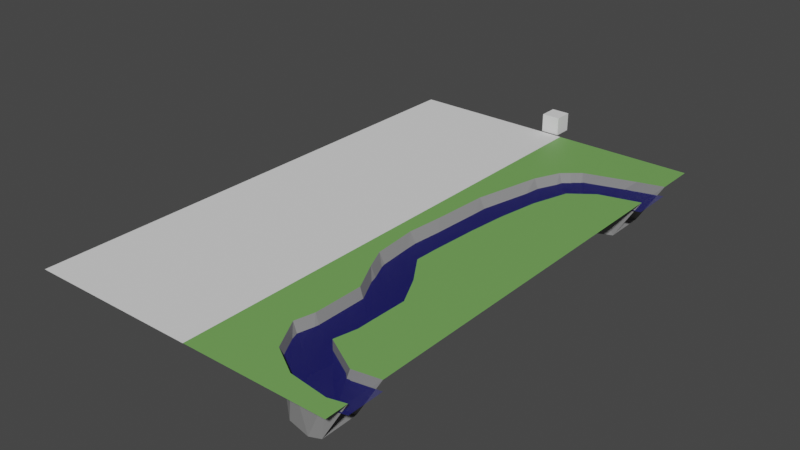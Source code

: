 # Source: Riversurround.blend  (saved by Blender 3.2.14; exported with 4.5.12 LTS)
import bpy
from mathutils import Matrix  # noqa: F401  (used for matrix-valued properties, if any)

bpy.ops.wm.read_factory_settings(use_empty=True)
scene = bpy.context.scene
scene.name = 'Scene'

# ---- collections
col_collection = bpy.data.collections.new('Collection'); scene.collection.children.link(col_collection)

# ---- materials (node trees are filled in below, after node groups)
mat_material_001 = bpy.data.materials.new('Material.001')
mat_material_001.use_transparent_shadow = False
mat_material_002 = bpy.data.materials.new('Material.002')
mat_material_002.use_transparent_shadow = False
mat_material_003 = bpy.data.materials.new('Material.003')
mat_material_003.use_transparent_shadow = False

# ---- material node trees
mat_material_001.use_nodes = True; mat_material_001.node_tree.nodes.clear()
_N = mat_material_001.node_tree.nodes; _L = mat_material_001.node_tree.links
n0 = _N.new('ShaderNodeBsdfPrincipled'); n0.name = 'Principled BSDF'; n0.location = (10, 300)
n0.distribution = 'GGX'
n0.subsurface_method = 'RANDOM_WALK_SKIN'
n0.inputs[0].default_value = (0.1793, 0.4071, 0.1039, 1.0)
n0.inputs[3].default_value = 1.45
n0.inputs[27].default_value = (0.0, 0.0, 0.0, 1.0)
n0.inputs[28].default_value = 1.0
n1 = _N.new('ShaderNodeOutputMaterial'); n1.name = 'Material Output'; n1.location = (300, 300)
_L.new(n0.outputs[0], n1.inputs[0])
n1.is_active_output = True
mat_material_002.use_nodes = True; mat_material_002.node_tree.nodes.clear()
_N = mat_material_002.node_tree.nodes; _L = mat_material_002.node_tree.links
n0 = _N.new('ShaderNodeBsdfPrincipled'); n0.name = 'Principled BSDF'; n0.location = (10, 300)
n0.distribution = 'GGX'
n0.subsurface_method = 'RANDOM_WALK_SKIN'
n0.inputs[0].default_value = (0.03597, 0.03762, 0.3185, 1.0)
n0.inputs[3].default_value = 1.45
n0.inputs[4].default_value = 0.3614
n0.inputs[13].default_value = 1.0
n0.inputs[14].default_value = (0.03597, 0.03762, 0.3185, 1.0)
n0.inputs[27].default_value = (0.0, 0.0, 0.0, 1.0)
n0.inputs[28].default_value = 1.0
n1 = _N.new('ShaderNodeOutputMaterial'); n1.name = 'Material Output'; n1.location = (300, 300)
_L.new(n0.outputs[0], n1.inputs[0])
n1.is_active_output = True
mat_material_003.use_nodes = True; mat_material_003.node_tree.nodes.clear()
_N = mat_material_003.node_tree.nodes; _L = mat_material_003.node_tree.links
n0 = _N.new('ShaderNodeBsdfPrincipled'); n0.name = 'Principled BSDF'; n0.location = (10, 300)
n0.distribution = 'GGX'
n0.subsurface_method = 'RANDOM_WALK_SKIN'
n0.inputs[0].default_value = (0.2668, 0.2668, 0.2668, 1.0)
n0.inputs[3].default_value = 1.45
n0.inputs[27].default_value = (0.0, 0.0, 0.0, 1.0)
n0.inputs[28].default_value = 1.0
n1 = _N.new('ShaderNodeOutputMaterial'); n1.name = 'Material Output'; n1.location = (300, 300)
_L.new(n0.outputs[0], n1.inputs[0])
n1.is_active_output = True

# ---- world
world_world = bpy.data.worlds.new('World'); scene.world = world_world
world_world.use_nodes = True; world_world.node_tree.nodes.clear()
_N = world_world.node_tree.nodes; _L = world_world.node_tree.links
n0 = _N.new('ShaderNodeOutputWorld'); n0.name = 'World Output'; n0.location = (300, 300)
n1 = _N.new('ShaderNodeBackground'); n1.name = 'Background'; n1.location = (10, 300)
n1.inputs[0].default_value = (0.05088, 0.05088, 0.05088, 1.0)
_L.new(n1.outputs[0], n0.inputs[0])
n0.is_active_output = True
world_world.color = (0.05088, 0.05088, 0.05088)
world_world.use_sun_shadow = False
world_world.sun_shadow_jitter_overblur = 0.0

# ---- meshes
me_plane = bpy.data.meshes.new('Plane')
me_plane.from_pydata([(1.281, -27.0, 0.0), (16.72, -27.0, 0.0), (1.281, 0.0, 0.0), (16.72, 0.0, 0.0), (1.281, 0.0, 0.0), (16.72, 0.0, 0.0), (1.281, 27.0, 0.0), (16.72, 27.0, 0.0), (1.281, -24.73, 0.0), (13.76, 0.0, 0.0), (13.76, 0.0, 0.0), (14.78, 27.0, 0.0), (13.9, -1.287, 0.0), (15.34, -6.506, 0.0), (14.64, -10.64, 0.0), (14.43, -14.12, 0.0), (12.15, -17.82, 0.0), (8.342, -22.92, 0.0), (15.42, 23.9, 0.0), (14.37, 19.52, 0.0), (15.15, 13.75, 0.0), (14.86, 8.193, 0.0), (13.65, 4.095, 0.0), (13.62, 1.179, 0.0), (1.281, -19.34, 0.0), (10.14, -2.184, 0.0), (11.38, -5.326, 0.0), (10.97, -9.771, 0.0), (10.05, -13.11, 0.0), (6.549, -16.77, 0.0), (4.483, -19.08, 0.0), (10.11, -2.225, 0.0), (9.146, -1.726, 0.0), (1.4, -26.98, 0.0), (16.6, -26.98, 0.0), (1.4, 26.98, 0.0), (16.6, 26.98, 0.0), (16.6, -24.6, 0.0), (16.6, 22.65, 0.0), (13.88, 21.91, 0.0), (8.503, 20.28, 0.0), (7.637, 19.56, 0.0), (6.711, 18.75, 0.0), (5.462, 16.0, 0.0), (3.821, 8.791, 0.0), (3.484, 2.789, 0.0), (3.136, -1.178, 0.0), (3.549, -6.031, 0.0), (4.576, -8.345, 0.0), (6.296, -11.71, 0.0), (6.271, -17.1, 0.0), (5.764, -19.2, 0.0), (7.608, -22.6, 0.0), (10.75, -24.51, 0.0), (14.88, -25.04, 0.0), (16.6, -0.9722, 0.0), (16.6, -20.78, 0.0), (16.6, 17.95, 0.0), (12.3, 16.84, 0.0), (9.839, 15.0, 0.0), (8.614, 11.14, 0.0), (7.859, 6.782, 0.0), (7.428, 2.58, 0.0), (7.088, -2.531, 0.0), (7.01, -4.91, 0.0), (9.063, -7.986, 0.0), (10.65, -11.16, 0.0), (10.57, -15.0, 0.0), (10.55, -16.72, 0.0), (10.01, -19.13, 0.0), (13.79, -21.28, 0.0), (12.2, -21.28, -4.514), (13.86, -20.78, -4.514), (9.955, -19.13, -4.514), (10.27, -16.72, -4.514), (10.28, -15.0, -4.514), (10.33, -11.16, -4.514), (9.39, -7.986, -4.514), (8.172, -4.91, -4.514), (8.219, -2.531, -4.514), (8.42, 2.58, -4.514), (8.676, 6.782, -4.514), (9.124, 11.14, -4.514), (9.851, 15.0, -4.514), (11.31, 16.84, -4.514), (13.86, 17.95, -4.514), (13.86, -24.6, -4.514), (12.84, -25.04, -4.514), (10.39, -24.51, -4.514), (8.527, -22.6, -4.514), (7.433, -19.2, -4.514), (7.734, -17.1, -4.514), (7.749, -11.71, -4.514), (6.728, -8.345, -4.514), (6.119, -6.031, -4.514), (5.874, -1.178, -4.514), (6.08, 2.789, -4.514), (6.28, 8.791, -4.514), (7.254, 16.0, -4.514), (7.995, 18.75, -4.514), (8.544, 19.56, -4.514), (9.058, 20.28, -4.514), (12.25, 21.91, -4.514), (13.86, 22.65, -4.514), (13.79, -21.28, -1.046), (16.6, -20.78, -1.046), (10.01, -19.13, -1.046), (10.55, -16.72, -1.046), (10.57, -15.0, -1.046), (10.65, -11.16, -1.046), (9.063, -7.986, -1.046), (7.01, -4.91, -1.046), (7.088, -2.531, -1.046), (7.428, 2.58, -1.046), (7.859, 6.782, -1.046), (8.614, 11.14, -1.046), (9.839, 15.0, -1.046), (12.3, 16.84, -1.046), (16.6, 17.95, -1.046), (16.6, -24.6, -1.046), (14.88, -25.04, -1.046), (10.75, -24.51, -1.046), (7.608, -22.6, -1.046), (5.764, -19.2, -1.046), (6.271, -17.1, -1.046), (6.296, -11.71, -1.046), (4.576, -8.345, -1.046), (3.549, -6.031, -1.046), (3.136, -1.178, -1.046), (3.484, 2.789, -1.046), (3.821, 8.791, -1.046), (5.462, 16.0, -1.046), (6.711, 18.75, -1.046), (7.637, 19.56, -1.046), (8.503, 20.28, -1.046), (13.88, 21.91, -1.046), (16.6, 22.65, -1.046)], [], [(49, 50, 91, 92), (57, 58, 59, 60, 61, 62, 63, 64, 65, 66, 67, 68, 69, 70, 56, 55), (33, 34, 37, 54, 53, 52, 51, 50, 49, 48, 47, 46, 45, 44, 43, 42, 41, 40, 39, 38, 36, 35), (103, 102, 101, 100, 99, 98, 97, 96, 95, 94, 93, 92, 91, 90, 89, 88, 87, 86, 72, 71, 73, 74, 75, 76, 77, 78, 79, 80, 81, 82, 83, 84, 85), (62, 61, 81, 80), (48, 49, 92, 93), (61, 60, 82, 81), (47, 48, 93, 94), (60, 59, 83, 82), (46, 47, 94, 95), (59, 58, 84, 83), (45, 46, 95, 96), (58, 57, 85, 84), (56, 70, 71, 72), (44, 45, 96, 97), (70, 69, 73, 71), (43, 44, 97, 98), (69, 68, 74, 73), (42, 43, 98, 99), (68, 67, 75, 74), (41, 42, 99, 100), (54, 37, 86, 87), (67, 66, 76, 75), (40, 41, 100, 101), (53, 54, 87, 88), (66, 65, 77, 76), (39, 40, 101, 102), (52, 53, 88, 89), (65, 64, 78, 77), (38, 39, 102, 103), (51, 52, 89, 90), (64, 63, 79, 78), (50, 51, 90, 91), (63, 62, 80, 79), (136, 135, 134, 133, 132, 131, 130, 129, 128, 127, 126, 125, 124, 123, 122, 121, 120, 119, 105, 104, 106, 107, 108, 109, 110, 111, 112, 113, 114, 115, 116, 117, 118)])
me_plane.polygons.foreach_set('material_index', [2, 0, 0, 2, 2, 2, 2, 2, 2, 2, 2, 2, 2, 2, 2, 2, 2, 2, 2, 2, 2, 2, 2, 2, 2, 2, 2, 2, 2, 2, 2, 2, 2, 2, 1])
_uv = me_plane.uv_layers.new(name='UVMap')
_uv.uv.foreach_set('vector', [0.3221, 0.2829, 0.3205, 0.1832, 0.3205, 0.1832, 0.3221, 0.2829, 1.0, 0.8327, 0.7173, 0.8122, 0.5552, 0.7779, 0.4746, 0.7064, 0.4249, 0.6257, 0.3966, 0.5478, 0.3742, 0.4531, 0.3691, 0.409, 0.5041, 0.352, 0.6087, 0.2932, 0.603, 0.2221, 0.6022, 0.1901, 0.5667, 0.1454, 0.8153, 0.1057, 1.0, 0.1149, 1.0, 0.482, 0.0, 0.0, 1.0, 0.0, 1.0, 0.04419, 0.887, 0.03591, 0.6149, 0.04572, 0.4084, 0.08118, 0.2871, 0.1441, 0.3205, 0.1832, 0.3221, 0.2829, 0.209, 0.3453, 0.1414, 0.3882, 0.1142, 0.4782, 0.1371, 0.5517, 0.1593, 0.6629, 0.2673, 0.7965, 0.3494, 0.8475, 0.4103, 0.8625, 0.4673, 0.8758, 0.8208, 0.906, 1.0, 0.9198, 1.0, 1.0, 0.0, 1.0, 1.0, 0.9198, 0.8208, 0.906, 0.4673, 0.8758, 0.4103, 0.8625, 0.3494, 0.8475, 0.2673, 0.7965, 0.1593, 0.6629, 0.1371, 0.5517, 0.1142, 0.4782, 0.1414, 0.3882, 0.209, 0.3453, 0.3221, 0.2829, 0.3205, 0.1832, 0.2871, 0.1441, 0.4084, 0.08118, 0.6149, 0.04572, 0.887, 0.03591, 1.0, 0.04419, 1.0, 0.1149, 0.8153, 0.1057, 0.5667, 0.1454, 0.6022, 0.1901, 0.603, 0.2221, 0.6087, 0.2932, 0.5041, 0.352, 0.3691, 0.409, 0.3742, 0.4531, 0.3966, 0.5478, 0.4249, 0.6257, 0.4746, 0.7064, 0.5552, 0.7779, 0.7173, 0.8122, 1.0, 0.8327, 0.3966, 0.5478, 0.4249, 0.6257, 0.4249, 0.6257, 0.3966, 0.5478, 0.209, 0.3453, 0.3221, 0.2829, 0.3221, 0.2829, 0.209, 0.3453, 0.4249, 0.6257, 0.4746, 0.7064, 0.4746, 0.7064, 0.4249, 0.6257, 0.1414, 0.3882, 0.209, 0.3453, 0.209, 0.3453, 0.1414, 0.3882, 0.4746, 0.7064, 0.5552, 0.7779, 0.5552, 0.7779, 0.4746, 0.7064, 0.1142, 0.4782, 0.1414, 0.3882, 0.1414, 0.3882, 0.1142, 0.4782, 0.5552, 0.7779, 0.7173, 0.8122, 0.7173, 0.8122, 0.5552, 0.7779, 0.1371, 0.5517, 0.1142, 0.4782, 0.1142, 0.4782, 0.1371, 0.5517, 0.7173, 0.8122, 1.0, 0.8327, 1.0, 0.8327, 0.7173, 0.8122, 1.0, 0.1149, 0.8153, 0.1057, 0.8153, 0.1057, 1.0, 0.1149, 0.1593, 0.6629, 0.1371, 0.5517, 0.1371, 0.5517, 0.1593, 0.6629, 0.8153, 0.1057, 0.5667, 0.1454, 0.5667, 0.1454, 0.8153, 0.1057, 0.2673, 0.7965, 0.1593, 0.6629, 0.1593, 0.6629, 0.2673, 0.7965, 0.5667, 0.1454, 0.6022, 0.1901, 0.6022, 0.1901, 0.5667, 0.1454, 0.3494, 0.8475, 0.2673, 0.7965, 0.2673, 0.7965, 0.3494, 0.8475, 0.6022, 0.1901, 0.603, 0.2221, 0.603, 0.2221, 0.6022, 0.1901, 0.4103, 0.8625, 0.3494, 0.8475, 0.3494, 0.8475, 0.4103, 0.8625, 0.887, 0.03591, 1.0, 0.04419, 1.0, 0.04419, 0.887, 0.03591, 0.603, 0.2221, 0.6087, 0.2932, 0.6087, 0.2932, 0.603, 0.2221, 0.4673, 0.8758, 0.4103, 0.8625, 0.4103, 0.8625, 0.4673, 0.8758, 0.6149, 0.04572, 0.887, 0.03591, 0.887, 0.03591, 0.6149, 0.04572, 0.6087, 0.2932, 0.5041, 0.352, 0.5041, 0.352, 0.6087, 0.2932, 0.8208, 0.906, 0.4673, 0.8758, 0.4673, 0.8758, 0.8208, 0.906, 0.4084, 0.08118, 0.6149, 0.04572, 0.6149, 0.04572, 0.4084, 0.08118, 0.5041, 0.352, 0.3691, 0.409, 0.3691, 0.409, 0.5041, 0.352, 1.0, 0.9198, 0.8208, 0.906, 0.8208, 0.906, 1.0, 0.9198, 0.2871, 0.1441, 0.4084, 0.08118, 0.4084, 0.08118, 0.2871, 0.1441, 0.3691, 0.409, 0.3742, 0.4531, 0.3742, 0.4531, 0.3691, 0.409, 0.3205, 0.1832, 0.2871, 0.1441, 0.2871, 0.1441, 0.3205, 0.1832, 0.3742, 0.4531, 0.3966, 0.5478, 0.3966, 0.5478, 0.3742, 0.4531, 1.0, 0.9198, 0.8208, 0.906, 0.4673, 0.8758, 0.4103, 0.8625, 0.3494, 0.8475, 0.2673, 0.7965, 0.1593, 0.6629, 0.1371, 0.5517, 0.1142, 0.4782, 0.1414, 0.3882, 0.209, 0.3453, 0.3221, 0.2829, 0.3205, 0.1832, 0.2871, 0.1441, 0.4084, 0.08118, 0.6149, 0.04572, 0.887, 0.03591, 1.0, 0.04419, 1.0, 0.1149, 0.8153, 0.1057, 0.5667, 0.1454, 0.6022, 0.1901, 0.603, 0.2221, 0.6087, 0.2932, 0.5041, 0.352, 0.3691, 0.409, 0.3742, 0.4531, 0.3966, 0.5478, 0.4249, 0.6257, 0.4746, 0.7064, 0.5552, 0.7779, 0.7173, 0.8122, 1.0, 0.8327])
me_plane.materials.append(mat_material_001)
me_plane.materials.append(mat_material_002)
me_plane.materials.append(mat_material_003)
me_plane.update()
me_plane_002 = bpy.data.meshes.new('Plane.002')
me_plane_002.from_pydata([(-1.5, -27.0, 0.0), (1.5, -27.0, 0.0), (-1.5, 27.0, 0.0), (1.5, 27.0, 0.0)], [], [(0, 1, 3, 2)])
_uv = me_plane_002.uv_layers.new(name='UVMap')
_uv.uv.foreach_set('vector', [0.0, 0.0, 1.0, 0.0, 1.0, 1.0, 0.0, 1.0])
me_plane_002.update()
me_cube = bpy.data.meshes.new('Cube')
me_cube.from_pydata([(-1.0, 27.2, 0.0), (-1.0, 27.2, 2.0), (-1.0, 29.2, 0.0), (-1.0, 29.2, 2.0), (1.0, 27.2, 0.0), (1.0, 27.2, 2.0), (1.0, 29.2, 0.0), (1.0, 29.2, 2.0)], [], [(0, 1, 3, 2), (2, 3, 7, 6), (6, 7, 5, 4), (4, 5, 1, 0), (2, 6, 4, 0), (7, 3, 1, 5)])
_uv = me_cube.uv_layers.new(name='UVMap')
_uv.uv.foreach_set('vector', [0.375, 0.0, 0.625, 0.0, 0.625, 0.25, 0.375, 0.25, 0.375, 0.25, 0.625, 0.25, 0.625, 0.5, 0.375, 0.5, 0.375, 0.5, 0.625, 0.5, 0.625, 0.75, 0.375, 0.75, 0.375, 0.75, 0.625, 0.75, 0.625, 1.0, 0.375, 1.0, 0.125, 0.5, 0.375, 0.5, 0.375, 0.75, 0.125, 0.75, 0.625, 0.5, 0.875, 0.5, 0.875, 0.75, 0.625, 0.75])
me_cube.update()
me_plane_001 = bpy.data.meshes.new('Plane.001')
me_plane_001.from_pydata([(-16.72, -27.0, 0.0), (-1.281, -27.0, 0.0), (-16.72, 0.0, 0.0), (-1.281, 0.0, 0.0), (-16.72, 0.0, 0.0), (-1.281, 0.0, 0.0), (-16.72, 27.0, 0.0), (-1.281, 27.0, 0.0)], [], [(0, 1, 3, 2), (4, 5, 7, 6)])
_uv = me_plane_001.uv_layers.new(name='UVMap')
_uv.uv.foreach_set('vector', [0.0, 0.0, 1.0, 0.0, 1.0, 1.0, 0.0, 1.0, 0.0, 0.0, 1.0, 0.0, 1.0, 1.0, 0.0, 1.0])
me_plane_001.update()

# ---- objects
ob_section = bpy.data.objects.new('Section', me_plane)
ob_trail = bpy.data.objects.new('Trail', me_plane_002)
ob_start = bpy.data.objects.new('Start', me_cube)
ob_section_001 = bpy.data.objects.new('Section.001', me_plane_001)

# ---- transforms, parenting, visibility, modifiers, constraints
ob_section.location = (0.0, 0.0, 0.0)
ob_trail.location = (0.0, 0.0, 0.001)
ob_start.location = (0.0, 0.0, 0.0)
ob_section_001.location = (0.0, 0.0, 0.0)

# ---- collection membership
col_collection.objects.link(ob_section)
col_collection.objects.link(ob_trail)
col_collection.objects.link(ob_start)
col_collection.objects.link(ob_section_001)

# ---- scene / render settings (as saved in the file)
scene.frame_start = 1; scene.frame_end = 250; scene.frame_set(1)
scene.render.engine = 'BLENDER_EEVEE_NEXT'
scene.cycles.sampling_pattern = 'TABULATED_SOBOL'
scene.cycles.use_light_tree = False
scene.view_settings.view_transform = 'Filmic'
bpy.context.view_layer.update()

# ---- added for rendering (the .blend has no active camera and no usable light): camera, sun
cam_auto = bpy.data.cameras.new('AutoCamera')
cam_auto.lens = 50.0
cam_auto.sensor_width = 36.0
cam_auto.clip_end = 1067.15
ob_auto_camera = bpy.data.objects.new('AutoCamera', cam_auto)
scene.collection.objects.link(ob_auto_camera)
ob_auto_camera.location = (60.8063, -71.8664, 47.3882)
ob_auto_camera.rotation_euler = (1.09748, -7.21219e-08, 0.694738)
scene.camera = ob_auto_camera
light_auto_sun = bpy.data.lights.new('AutoSun', 'SUN')
light_auto_sun.energy = 3.0
light_auto_sun.angle = 0.0523599
ob_auto_sun = bpy.data.objects.new('AutoSun', light_auto_sun)
scene.collection.objects.link(ob_auto_sun)
ob_auto_sun.rotation_euler = (0.872665, 0.174533, 0.523599)
bpy.context.view_layer.update()
